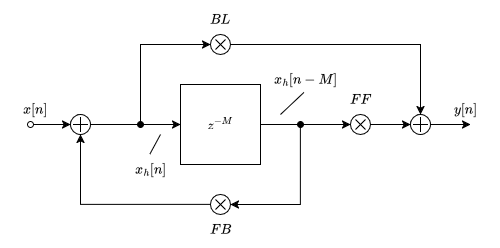

The diagram above was exported from draw.io. Its source (the exported page's mxGraphModel, read from the mxfile embedded in the PNG):
<mxGraphModel dx="650" dy="482" grid="1" gridSize="10" guides="1" tooltips="1" connect="1" arrows="1" fold="1" page="1" pageScale="1" pageWidth="850" pageHeight="1100" math="1" shadow="0">
  <root>
    <mxCell id="0" />
    <mxCell id="1" parent="0" />
    <mxCell id="MQeyDg6_goo02hnOB3OA-1" value="" style="endArrow=classic;html=1;rounded=0;startArrow=oval;startFill=0;entryX=0;entryY=0.5;entryDx=0;entryDy=0;" edge="1" parent="1" target="MQeyDg6_goo02hnOB3OA-6">
      <mxGeometry width="50" height="50" relative="1" as="geometry">
        <mxPoint x="330" y="180" as="sourcePoint" />
        <mxPoint x="360" y="180" as="targetPoint" />
      </mxGeometry>
    </mxCell>
    <mxCell id="MQeyDg6_goo02hnOB3OA-9" value="" style="group" vertex="1" connectable="0" parent="1">
      <mxGeometry x="370" y="170" width="20" height="20" as="geometry" />
    </mxCell>
    <mxCell id="MQeyDg6_goo02hnOB3OA-4" value="" style="endArrow=none;html=1;rounded=0;" edge="1" parent="MQeyDg6_goo02hnOB3OA-9">
      <mxGeometry width="50" height="50" relative="1" as="geometry">
        <mxPoint x="7.5" y="15" as="sourcePoint" />
        <mxPoint x="7.5" as="targetPoint" />
      </mxGeometry>
    </mxCell>
    <mxCell id="MQeyDg6_goo02hnOB3OA-5" value="" style="endArrow=none;html=1;rounded=0;" edge="1" parent="MQeyDg6_goo02hnOB3OA-9">
      <mxGeometry width="50" height="50" relative="1" as="geometry">
        <mxPoint y="7.5" as="sourcePoint" />
        <mxPoint x="15" y="7.5" as="targetPoint" />
      </mxGeometry>
    </mxCell>
    <mxCell id="MQeyDg6_goo02hnOB3OA-6" value="" style="ellipse;whiteSpace=wrap;html=1;aspect=fixed;" vertex="1" parent="MQeyDg6_goo02hnOB3OA-9">
      <mxGeometry width="20" height="20" as="geometry" />
    </mxCell>
    <mxCell id="MQeyDg6_goo02hnOB3OA-7" value="" style="endArrow=none;html=1;rounded=0;" edge="1" parent="MQeyDg6_goo02hnOB3OA-9">
      <mxGeometry width="50" height="50" relative="1" as="geometry">
        <mxPoint x="10" y="17.5" as="sourcePoint" />
        <mxPoint x="10" y="2.5" as="targetPoint" />
      </mxGeometry>
    </mxCell>
    <mxCell id="MQeyDg6_goo02hnOB3OA-8" value="" style="endArrow=none;html=1;rounded=0;" edge="1" parent="MQeyDg6_goo02hnOB3OA-9">
      <mxGeometry width="50" height="50" relative="1" as="geometry">
        <mxPoint x="2.5" y="10" as="sourcePoint" />
        <mxPoint x="17.5" y="10" as="targetPoint" />
      </mxGeometry>
    </mxCell>
    <mxCell id="MQeyDg6_goo02hnOB3OA-55" style="edgeStyle=orthogonalEdgeStyle;rounded=0;orthogonalLoop=1;jettySize=auto;html=1;exitX=1;exitY=0.5;exitDx=0;exitDy=0;entryX=1;entryY=0;entryDx=0;entryDy=0;" edge="1" parent="1" source="MQeyDg6_goo02hnOB3OA-51" target="MQeyDg6_goo02hnOB3OA-72">
      <mxGeometry relative="1" as="geometry">
        <mxPoint x="540" y="300" as="targetPoint" />
        <Array as="points">
          <mxPoint x="600" y="180" />
          <mxPoint x="600" y="260" />
          <mxPoint x="530" y="260" />
        </Array>
      </mxGeometry>
    </mxCell>
    <mxCell id="MQeyDg6_goo02hnOB3OA-51" value="&lt;svg xmlns:xlink=&quot;http://www.w3.org/1999/xlink&quot; viewBox=&quot;0 -896 1841.3 907&quot; role=&quot;img&quot; height=&quot;2.052ex&quot; width=&quot;4.166ex&quot; xmlns=&quot;http://www.w3.org/2000/svg&quot; style=&quot;vertical-align: -0.025ex;&quot;&gt;&lt;defs&gt;&lt;path d=&quot;M347 338Q337 338 294 349T231 360Q211 360 197 356T174 346T162 335T155 324L153 320Q150 317 138 317Q117 317 117 325Q117 330 120 339Q133 378 163 406T229 440Q241 442 246 442Q271 442 291 425T329 392T367 375Q389 375 411 408T434 441Q435 442 449 442H462Q468 436 468 434Q468 430 463 420T449 399T432 377T418 358L411 349Q368 298 275 214T160 106L148 94L163 93Q185 93 227 82T290 71Q328 71 360 90T402 140Q406 149 409 151T424 153Q443 153 443 143Q443 138 442 134Q425 72 376 31T278 -11Q252 -11 232 6T193 40T155 57Q111 57 76 -3Q70 -11 59 -11H54H41Q35 -5 35 -2Q35 13 93 84Q132 129 225 214T340 322Q352 338 347 338Z&quot; id=&quot;MJX-2-TEX-I-1D467&quot;&gt;&lt;/path&gt;&lt;path d=&quot;M84 237T84 250T98 270H679Q694 262 694 250T679 230H98Q84 237 84 250Z&quot; id=&quot;MJX-2-TEX-N-2212&quot;&gt;&lt;/path&gt;&lt;path d=&quot;M289 629Q289 635 232 637Q208 637 201 638T194 648Q194 649 196 659Q197 662 198 666T199 671T201 676T203 679T207 681T212 683T220 683T232 684Q238 684 262 684T307 683Q386 683 398 683T414 678Q415 674 451 396L487 117L510 154Q534 190 574 254T662 394Q837 673 839 675Q840 676 842 678T846 681L852 683H948Q965 683 988 683T1017 684Q1051 684 1051 673Q1051 668 1048 656T1045 643Q1041 637 1008 637Q968 636 957 634T939 623Q936 618 867 340T797 59Q797 55 798 54T805 50T822 48T855 46H886Q892 37 892 35Q892 19 885 5Q880 0 869 0Q864 0 828 1T736 2Q675 2 644 2T609 1Q592 1 592 11Q592 13 594 25Q598 41 602 43T625 46Q652 46 685 49Q699 52 704 61Q706 65 742 207T813 490T848 631L654 322Q458 10 453 5Q451 4 449 3Q444 0 433 0Q418 0 415 7Q413 11 374 317L335 624L267 354Q200 88 200 79Q206 46 272 46H282Q288 41 289 37T286 19Q282 3 278 1Q274 0 267 0Q265 0 255 0T221 1T157 2Q127 2 95 1T58 0Q43 0 39 2T35 11Q35 13 38 25T43 40Q45 46 65 46Q135 46 154 86Q158 92 223 354T289 629Z&quot; id=&quot;MJX-2-TEX-I-1D440&quot;&gt;&lt;/path&gt;&lt;/defs&gt;&lt;g transform=&quot;scale(1,-1)&quot; stroke-width=&quot;0&quot; fill=&quot;currentColor&quot; stroke=&quot;currentColor&quot;&gt;&lt;g data-mml-node=&quot;math&quot;&gt;&lt;g data-mml-node=&quot;msup&quot;&gt;&lt;g data-mml-node=&quot;mi&quot;&gt;&lt;use xlink:href=&quot;#MJX-2-TEX-I-1D467&quot; data-c=&quot;1D467&quot;&gt;&lt;/use&gt;&lt;/g&gt;&lt;g data-mjx-texclass=&quot;ORD&quot; transform=&quot;translate(498,413) scale(0.707)&quot; data-mml-node=&quot;TeXAtom&quot;&gt;&lt;g data-mml-node=&quot;mo&quot;&gt;&lt;use xlink:href=&quot;#MJX-2-TEX-N-2212&quot; data-c=&quot;2212&quot;&gt;&lt;/use&gt;&lt;/g&gt;&lt;g transform=&quot;translate(778,0)&quot; data-mml-node=&quot;mi&quot;&gt;&lt;use xlink:href=&quot;#MJX-2-TEX-I-1D440&quot; data-c=&quot;1D440&quot;&gt;&lt;/use&gt;&lt;/g&gt;&lt;/g&gt;&lt;/g&gt;&lt;/g&gt;&lt;/g&gt;&lt;/svg&gt;" style="whiteSpace=wrap;html=1;aspect=fixed;" vertex="1" parent="1">
      <mxGeometry x="480" y="140" width="80" height="80" as="geometry" />
    </mxCell>
    <mxCell id="MQeyDg6_goo02hnOB3OA-52" value="" style="endArrow=classic;html=1;rounded=0;exitX=0;exitY=1;exitDx=0;exitDy=0;entryX=0.5;entryY=1;entryDx=0;entryDy=0;" edge="1" parent="1" source="MQeyDg6_goo02hnOB3OA-72" target="MQeyDg6_goo02hnOB3OA-6">
      <mxGeometry width="50" height="50" relative="1" as="geometry">
        <mxPoint x="500" y="300" as="sourcePoint" />
        <mxPoint x="650" y="290" as="targetPoint" />
        <Array as="points">
          <mxPoint x="380" y="260" />
        </Array>
      </mxGeometry>
    </mxCell>
    <mxCell id="MQeyDg6_goo02hnOB3OA-53" value="" style="endArrow=classic;html=1;rounded=0;exitX=0;exitY=0.5;exitDx=0;exitDy=0;entryX=0;entryY=1;entryDx=0;entryDy=0;startArrow=classic;startFill=1;" edge="1" parent="1" source="MQeyDg6_goo02hnOB3OA-51" target="MQeyDg6_goo02hnOB3OA-78">
      <mxGeometry width="50" height="50" relative="1" as="geometry">
        <mxPoint x="510" y="310" as="sourcePoint" />
        <mxPoint x="500" y="60" as="targetPoint" />
        <Array as="points">
          <mxPoint x="440" y="180" />
          <mxPoint x="440" y="100" />
        </Array>
      </mxGeometry>
    </mxCell>
    <mxCell id="MQeyDg6_goo02hnOB3OA-54" value="" style="endArrow=oval;html=1;rounded=0;exitX=1;exitY=0.5;exitDx=0;exitDy=0;endFill=1;" edge="1" parent="1" source="MQeyDg6_goo02hnOB3OA-6">
      <mxGeometry width="50" height="50" relative="1" as="geometry">
        <mxPoint x="410" y="260" as="sourcePoint" />
        <mxPoint x="440" y="180" as="targetPoint" />
      </mxGeometry>
    </mxCell>
    <mxCell id="MQeyDg6_goo02hnOB3OA-56" value="" style="endArrow=classic;html=1;rounded=0;entryX=0;entryY=1;entryDx=0;entryDy=0;startArrow=oval;startFill=1;" edge="1" parent="1" target="MQeyDg6_goo02hnOB3OA-84">
      <mxGeometry width="50" height="50" relative="1" as="geometry">
        <mxPoint x="600" y="180" as="sourcePoint" />
        <mxPoint x="640" y="180" as="targetPoint" />
      </mxGeometry>
    </mxCell>
    <mxCell id="MQeyDg6_goo02hnOB3OA-57" style="edgeStyle=orthogonalEdgeStyle;rounded=0;orthogonalLoop=1;jettySize=auto;html=1;exitX=1;exitY=0;exitDx=0;exitDy=0;entryX=0.5;entryY=0;entryDx=0;entryDy=0;" edge="1" parent="1" source="MQeyDg6_goo02hnOB3OA-78" target="MQeyDg6_goo02hnOB3OA-90">
      <mxGeometry relative="1" as="geometry">
        <mxPoint x="540" y="60" as="sourcePoint" />
        <mxPoint x="740" y="160" as="targetPoint" />
        <Array as="points">
          <mxPoint x="720" y="100" />
        </Array>
      </mxGeometry>
    </mxCell>
    <mxCell id="MQeyDg6_goo02hnOB3OA-58" style="edgeStyle=orthogonalEdgeStyle;rounded=0;orthogonalLoop=1;jettySize=auto;html=1;exitX=1;exitY=0;exitDx=0;exitDy=0;entryX=0;entryY=0.5;entryDx=0;entryDy=0;" edge="1" parent="1" source="MQeyDg6_goo02hnOB3OA-84" target="MQeyDg6_goo02hnOB3OA-90">
      <mxGeometry relative="1" as="geometry">
        <mxPoint x="680" y="180" as="sourcePoint" />
        <mxPoint x="720" y="180" as="targetPoint" />
      </mxGeometry>
    </mxCell>
    <mxCell id="MQeyDg6_goo02hnOB3OA-59" value="&lt;div&gt;$$x[n]$$&lt;/div&gt;" style="text;html=1;align=center;verticalAlign=middle;resizable=0;points=[];autosize=1;strokeColor=none;fillColor=none;" vertex="1" parent="1">
      <mxGeometry x="300" y="150" width="70" height="30" as="geometry" />
    </mxCell>
    <mxCell id="MQeyDg6_goo02hnOB3OA-60" value="&lt;div&gt;$$x_h[n]$$&lt;/div&gt;" style="text;html=1;align=center;verticalAlign=middle;resizable=0;points=[];autosize=1;strokeColor=none;fillColor=none;" vertex="1" parent="1">
      <mxGeometry x="410" y="210" width="80" height="30" as="geometry" />
    </mxCell>
    <mxCell id="MQeyDg6_goo02hnOB3OA-61" value="&lt;div&gt;$$x_h[n-M]$$&lt;/div&gt;" style="text;html=1;align=center;verticalAlign=middle;resizable=0;points=[];autosize=1;strokeColor=none;fillColor=none;" vertex="1" parent="1">
      <mxGeometry x="555" y="120" width="100" height="30" as="geometry" />
    </mxCell>
    <mxCell id="MQeyDg6_goo02hnOB3OA-62" value="&lt;div&gt;$$FF$$&lt;/div&gt;" style="text;html=1;align=center;verticalAlign=middle;resizable=0;points=[];autosize=1;strokeColor=none;fillColor=none;" vertex="1" parent="1">
      <mxGeometry x="630" y="140" width="60" height="30" as="geometry" />
    </mxCell>
    <mxCell id="MQeyDg6_goo02hnOB3OA-63" value="&lt;div&gt;$$y[n]$$&lt;/div&gt;" style="text;html=1;align=center;verticalAlign=middle;resizable=0;points=[];autosize=1;strokeColor=none;fillColor=none;" vertex="1" parent="1">
      <mxGeometry x="730" y="150" width="70" height="30" as="geometry" />
    </mxCell>
    <mxCell id="MQeyDg6_goo02hnOB3OA-64" value="&lt;div&gt;$$BL$$&lt;/div&gt;" style="text;html=1;align=center;verticalAlign=middle;resizable=0;points=[];autosize=1;strokeColor=none;fillColor=none;" vertex="1" parent="1">
      <mxGeometry x="490" y="60" width="60" height="30" as="geometry" />
    </mxCell>
    <mxCell id="MQeyDg6_goo02hnOB3OA-65" value="$$FB$$" style="text;html=1;align=center;verticalAlign=middle;resizable=0;points=[];autosize=1;strokeColor=none;fillColor=none;" vertex="1" parent="1">
      <mxGeometry x="485" y="270" width="70" height="30" as="geometry" />
    </mxCell>
    <mxCell id="MQeyDg6_goo02hnOB3OA-67" value="" style="endArrow=none;html=1;rounded=0;exitX=0.484;exitY=0.932;exitDx=0;exitDy=0;exitPerimeter=0;" edge="1" parent="1" source="MQeyDg6_goo02hnOB3OA-61">
      <mxGeometry width="50" height="50" relative="1" as="geometry">
        <mxPoint x="620" y="280" as="sourcePoint" />
        <mxPoint x="580" y="170" as="targetPoint" />
      </mxGeometry>
    </mxCell>
    <mxCell id="MQeyDg6_goo02hnOB3OA-68" value="" style="endArrow=none;html=1;rounded=0;exitX=0.492;exitY=-0.012;exitDx=0;exitDy=0;exitPerimeter=0;" edge="1" parent="1" source="MQeyDg6_goo02hnOB3OA-60">
      <mxGeometry width="50" height="50" relative="1" as="geometry">
        <mxPoint x="410" y="280" as="sourcePoint" />
        <mxPoint x="460" y="190" as="targetPoint" />
      </mxGeometry>
    </mxCell>
    <mxCell id="MQeyDg6_goo02hnOB3OA-69" value="" style="group;rotation=45;" vertex="1" connectable="0" parent="1">
      <mxGeometry x="510" y="250" width="20" height="20" as="geometry" />
    </mxCell>
    <mxCell id="MQeyDg6_goo02hnOB3OA-70" value="" style="endArrow=none;html=1;rounded=0;" edge="1" parent="MQeyDg6_goo02hnOB3OA-69">
      <mxGeometry width="50" height="50" relative="1" as="geometry">
        <mxPoint x="5" y="12" as="sourcePoint" />
        <mxPoint x="15" y="1" as="targetPoint" />
      </mxGeometry>
    </mxCell>
    <mxCell id="MQeyDg6_goo02hnOB3OA-71" value="" style="endArrow=none;html=1;rounded=0;" edge="1" parent="MQeyDg6_goo02hnOB3OA-69">
      <mxGeometry width="50" height="50" relative="1" as="geometry">
        <mxPoint x="5" y="1" as="sourcePoint" />
        <mxPoint x="15" y="12" as="targetPoint" />
      </mxGeometry>
    </mxCell>
    <mxCell id="MQeyDg6_goo02hnOB3OA-72" value="" style="ellipse;whiteSpace=wrap;html=1;aspect=fixed;rotation=45;" vertex="1" parent="MQeyDg6_goo02hnOB3OA-69">
      <mxGeometry width="20" height="20" as="geometry" />
    </mxCell>
    <mxCell id="MQeyDg6_goo02hnOB3OA-73" value="" style="endArrow=none;html=1;rounded=0;" edge="1" parent="MQeyDg6_goo02hnOB3OA-69">
      <mxGeometry width="50" height="50" relative="1" as="geometry">
        <mxPoint x="5" y="15" as="sourcePoint" />
        <mxPoint x="15" y="5" as="targetPoint" />
      </mxGeometry>
    </mxCell>
    <mxCell id="MQeyDg6_goo02hnOB3OA-74" value="" style="endArrow=none;html=1;rounded=0;" edge="1" parent="MQeyDg6_goo02hnOB3OA-69">
      <mxGeometry width="50" height="50" relative="1" as="geometry">
        <mxPoint x="5" y="5" as="sourcePoint" />
        <mxPoint x="15" y="15" as="targetPoint" />
      </mxGeometry>
    </mxCell>
    <mxCell id="MQeyDg6_goo02hnOB3OA-75" value="" style="group;rotation=45;" vertex="1" connectable="0" parent="1">
      <mxGeometry x="510" y="90" width="20" height="20" as="geometry" />
    </mxCell>
    <mxCell id="MQeyDg6_goo02hnOB3OA-76" value="" style="endArrow=none;html=1;rounded=0;" edge="1" parent="MQeyDg6_goo02hnOB3OA-75">
      <mxGeometry width="50" height="50" relative="1" as="geometry">
        <mxPoint x="5" y="12" as="sourcePoint" />
        <mxPoint x="15" y="1" as="targetPoint" />
      </mxGeometry>
    </mxCell>
    <mxCell id="MQeyDg6_goo02hnOB3OA-77" value="" style="endArrow=none;html=1;rounded=0;" edge="1" parent="MQeyDg6_goo02hnOB3OA-75">
      <mxGeometry width="50" height="50" relative="1" as="geometry">
        <mxPoint x="5" y="1" as="sourcePoint" />
        <mxPoint x="15" y="12" as="targetPoint" />
      </mxGeometry>
    </mxCell>
    <mxCell id="MQeyDg6_goo02hnOB3OA-78" value="" style="ellipse;whiteSpace=wrap;html=1;aspect=fixed;rotation=45;" vertex="1" parent="MQeyDg6_goo02hnOB3OA-75">
      <mxGeometry width="20" height="20" as="geometry" />
    </mxCell>
    <mxCell id="MQeyDg6_goo02hnOB3OA-79" value="" style="endArrow=none;html=1;rounded=0;" edge="1" parent="MQeyDg6_goo02hnOB3OA-75">
      <mxGeometry width="50" height="50" relative="1" as="geometry">
        <mxPoint x="5" y="15" as="sourcePoint" />
        <mxPoint x="15" y="5" as="targetPoint" />
      </mxGeometry>
    </mxCell>
    <mxCell id="MQeyDg6_goo02hnOB3OA-80" value="" style="endArrow=none;html=1;rounded=0;" edge="1" parent="MQeyDg6_goo02hnOB3OA-75">
      <mxGeometry width="50" height="50" relative="1" as="geometry">
        <mxPoint x="5" y="5" as="sourcePoint" />
        <mxPoint x="15" y="15" as="targetPoint" />
      </mxGeometry>
    </mxCell>
    <mxCell id="MQeyDg6_goo02hnOB3OA-81" value="" style="group;rotation=45;" vertex="1" connectable="0" parent="1">
      <mxGeometry x="650" y="170" width="20" height="20" as="geometry" />
    </mxCell>
    <mxCell id="MQeyDg6_goo02hnOB3OA-82" value="" style="endArrow=none;html=1;rounded=0;" edge="1" parent="MQeyDg6_goo02hnOB3OA-81">
      <mxGeometry width="50" height="50" relative="1" as="geometry">
        <mxPoint x="5" y="12" as="sourcePoint" />
        <mxPoint x="15" y="1" as="targetPoint" />
      </mxGeometry>
    </mxCell>
    <mxCell id="MQeyDg6_goo02hnOB3OA-83" value="" style="endArrow=none;html=1;rounded=0;" edge="1" parent="MQeyDg6_goo02hnOB3OA-81">
      <mxGeometry width="50" height="50" relative="1" as="geometry">
        <mxPoint x="5" y="1" as="sourcePoint" />
        <mxPoint x="15" y="12" as="targetPoint" />
      </mxGeometry>
    </mxCell>
    <mxCell id="MQeyDg6_goo02hnOB3OA-84" value="" style="ellipse;whiteSpace=wrap;html=1;aspect=fixed;rotation=45;" vertex="1" parent="MQeyDg6_goo02hnOB3OA-81">
      <mxGeometry width="20" height="20" as="geometry" />
    </mxCell>
    <mxCell id="MQeyDg6_goo02hnOB3OA-85" value="" style="endArrow=none;html=1;rounded=0;" edge="1" parent="MQeyDg6_goo02hnOB3OA-81">
      <mxGeometry width="50" height="50" relative="1" as="geometry">
        <mxPoint x="5" y="15" as="sourcePoint" />
        <mxPoint x="15" y="5" as="targetPoint" />
      </mxGeometry>
    </mxCell>
    <mxCell id="MQeyDg6_goo02hnOB3OA-86" value="" style="endArrow=none;html=1;rounded=0;" edge="1" parent="MQeyDg6_goo02hnOB3OA-81">
      <mxGeometry width="50" height="50" relative="1" as="geometry">
        <mxPoint x="5" y="5" as="sourcePoint" />
        <mxPoint x="15" y="15" as="targetPoint" />
      </mxGeometry>
    </mxCell>
    <mxCell id="MQeyDg6_goo02hnOB3OA-87" value="" style="group" vertex="1" connectable="0" parent="1">
      <mxGeometry x="710" y="170" width="20" height="20" as="geometry" />
    </mxCell>
    <mxCell id="MQeyDg6_goo02hnOB3OA-88" value="" style="endArrow=none;html=1;rounded=0;" edge="1" parent="MQeyDg6_goo02hnOB3OA-87">
      <mxGeometry width="50" height="50" relative="1" as="geometry">
        <mxPoint x="7.5" y="15" as="sourcePoint" />
        <mxPoint x="7.5" as="targetPoint" />
      </mxGeometry>
    </mxCell>
    <mxCell id="MQeyDg6_goo02hnOB3OA-89" value="" style="endArrow=none;html=1;rounded=0;" edge="1" parent="MQeyDg6_goo02hnOB3OA-87">
      <mxGeometry width="50" height="50" relative="1" as="geometry">
        <mxPoint y="7.5" as="sourcePoint" />
        <mxPoint x="15" y="7.5" as="targetPoint" />
      </mxGeometry>
    </mxCell>
    <mxCell id="MQeyDg6_goo02hnOB3OA-93" style="edgeStyle=orthogonalEdgeStyle;rounded=0;orthogonalLoop=1;jettySize=auto;html=1;exitX=1;exitY=0.5;exitDx=0;exitDy=0;" edge="1" parent="MQeyDg6_goo02hnOB3OA-87" source="MQeyDg6_goo02hnOB3OA-90">
      <mxGeometry relative="1" as="geometry">
        <mxPoint x="60" y="10" as="targetPoint" />
      </mxGeometry>
    </mxCell>
    <mxCell id="MQeyDg6_goo02hnOB3OA-90" value="" style="ellipse;whiteSpace=wrap;html=1;aspect=fixed;" vertex="1" parent="MQeyDg6_goo02hnOB3OA-87">
      <mxGeometry width="20" height="20" as="geometry" />
    </mxCell>
    <mxCell id="MQeyDg6_goo02hnOB3OA-91" value="" style="endArrow=none;html=1;rounded=0;" edge="1" parent="MQeyDg6_goo02hnOB3OA-87">
      <mxGeometry width="50" height="50" relative="1" as="geometry">
        <mxPoint x="10" y="17.5" as="sourcePoint" />
        <mxPoint x="10" y="2.5" as="targetPoint" />
      </mxGeometry>
    </mxCell>
    <mxCell id="MQeyDg6_goo02hnOB3OA-92" value="" style="endArrow=none;html=1;rounded=0;" edge="1" parent="MQeyDg6_goo02hnOB3OA-87">
      <mxGeometry width="50" height="50" relative="1" as="geometry">
        <mxPoint x="2.5" y="10" as="sourcePoint" />
        <mxPoint x="17.5" y="10" as="targetPoint" />
      </mxGeometry>
    </mxCell>
  </root>
</mxGraphModel>